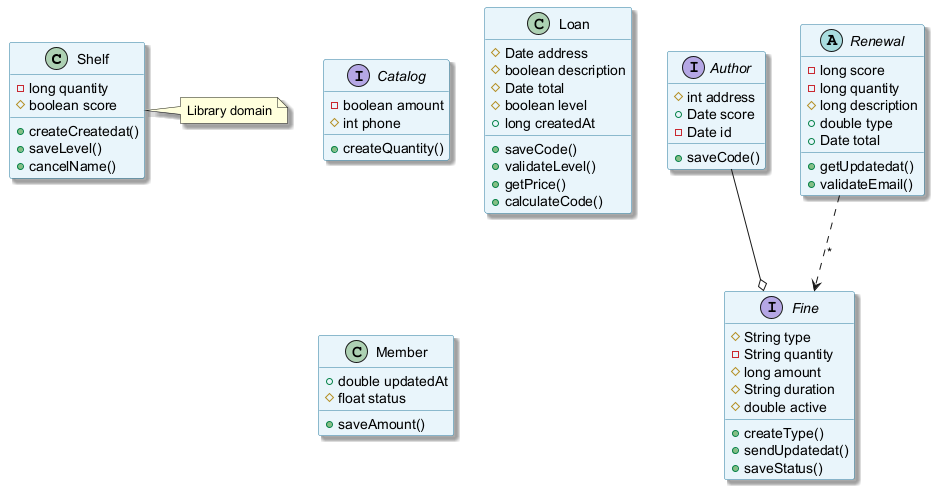

The diagram above was rendered by PlantUML. Its source (embedded in the PNG):
@startuml
skinparam backgroundColor #FFFFFF
skinparam classBackgroundColor #E8F4FA
skinparam classBorderColor #2C7DA0
skinparam shadowing true
class Shelf {
  -long quantity
  #boolean score
  +createCreatedat()
  +saveLevel()
  +cancelName()
}
interface Catalog {
  -boolean amount
  #int phone
  +createQuantity()
}
class Loan {
  #Date address
  #boolean description
  #Date total
  #boolean level
  +long createdAt
  +saveCode()
  +validateLevel()
  +getPrice()
  +calculateCode()
}
class Member {
  +double updatedAt
  #float status
  +saveAmount()
}
interface Author {
  #int address
  +Date score
  -Date id
  +saveCode()
}
abstract class Renewal {
  -long score
  -long quantity
  #long description
  +double type
  +Date total
  +getUpdatedat()
  +validateEmail()
}
interface Fine {
  #String type
  -String quantity
  #long amount
  #String duration
  #double active
  +createType()
  +sendUpdatedat()
  +saveStatus()
}
Renewal ..> Fine : "*"
Author --o Fine
note right of Shelf : Library domain
@enduml